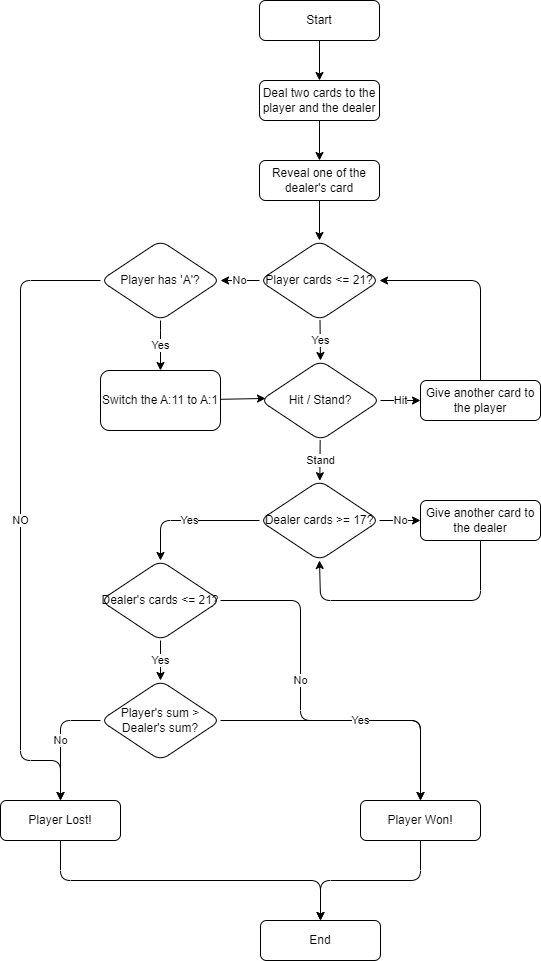

The diagram above was exported from draw.io. Its source (the exported page's mxGraphModel, read from the mxfile embedded in the PNG):
<mxGraphModel dx="746" dy="571" grid="1" gridSize="10" guides="1" tooltips="1" connect="1" arrows="1" fold="1" page="1" pageScale="1" pageWidth="850" pageHeight="1100" math="0" shadow="0">
  <root>
    <mxCell id="0" />
    <mxCell id="1" parent="0" />
    <mxCell id="4" value="" style="edgeStyle=none;html=1;entryX=0.5;entryY=0;entryDx=0;entryDy=0;" parent="1" source="2" target="5" edge="1">
      <mxGeometry relative="1" as="geometry">
        <mxPoint x="371" y="120" as="targetPoint" />
      </mxGeometry>
    </mxCell>
    <mxCell id="2" value="Start" style="rounded=1;whiteSpace=wrap;html=1;" parent="1" vertex="1">
      <mxGeometry x="319" y="40" width="120" height="40" as="geometry" />
    </mxCell>
    <mxCell id="8" value="" style="edgeStyle=none;html=1;" parent="1" source="5" target="7" edge="1">
      <mxGeometry relative="1" as="geometry" />
    </mxCell>
    <mxCell id="5" value="Deal two cards to the player and the dealer" style="rounded=1;whiteSpace=wrap;html=1;" parent="1" vertex="1">
      <mxGeometry x="319" y="120" width="120" height="40" as="geometry" />
    </mxCell>
    <mxCell id="10" value="" style="edgeStyle=none;html=1;entryX=0.5;entryY=0;entryDx=0;entryDy=0;" parent="1" source="7" target="13" edge="1">
      <mxGeometry relative="1" as="geometry" />
    </mxCell>
    <mxCell id="7" value="Reveal one of the dealer's card" style="rounded=1;whiteSpace=wrap;html=1;" parent="1" vertex="1">
      <mxGeometry x="319" y="200" width="120" height="40" as="geometry" />
    </mxCell>
    <mxCell id="53" value="Stand" style="edgeStyle=none;html=1;" parent="1" source="9" target="17" edge="1">
      <mxGeometry relative="1" as="geometry" />
    </mxCell>
    <mxCell id="56" value="Hit" style="edgeStyle=none;html=1;" parent="1" source="9" target="55" edge="1">
      <mxGeometry relative="1" as="geometry" />
    </mxCell>
    <mxCell id="9" value="Hit / Stand?" style="rhombus;whiteSpace=wrap;html=1;rounded=1;" parent="1" vertex="1">
      <mxGeometry x="320" y="400" width="120" height="80" as="geometry" />
    </mxCell>
    <mxCell id="44" value="Yes" style="edgeStyle=none;html=1;entryX=0.5;entryY=0;entryDx=0;entryDy=0;" parent="1" source="13" target="9" edge="1">
      <mxGeometry relative="1" as="geometry" />
    </mxCell>
    <mxCell id="48" value="No" style="edgeStyle=none;html=1;" parent="1" source="13" target="39" edge="1">
      <mxGeometry relative="1" as="geometry" />
    </mxCell>
    <mxCell id="13" value="Player cards &amp;lt;= 21?" style="rhombus;whiteSpace=wrap;html=1;rounded=1;" parent="1" vertex="1">
      <mxGeometry x="319" y="280" width="120" height="80" as="geometry" />
    </mxCell>
    <mxCell id="61" value="" style="edgeStyle=none;html=1;entryX=0.5;entryY=0;entryDx=0;entryDy=0;" edge="1" parent="1" source="15" target="60">
      <mxGeometry relative="1" as="geometry">
        <Array as="points">
          <mxPoint x="120" y="920" />
          <mxPoint x="380" y="920" />
        </Array>
      </mxGeometry>
    </mxCell>
    <mxCell id="15" value="Player Lost!" style="whiteSpace=wrap;html=1;rounded=1;" parent="1" vertex="1">
      <mxGeometry x="60" y="840" width="120" height="40" as="geometry" />
    </mxCell>
    <mxCell id="22" value="Yes" style="edgeStyle=none;html=1;" parent="1" source="17" target="21" edge="1">
      <mxGeometry relative="1" as="geometry">
        <Array as="points">
          <mxPoint x="220" y="560" />
        </Array>
      </mxGeometry>
    </mxCell>
    <mxCell id="26" value="No" style="edgeStyle=none;html=1;" parent="1" source="17" target="25" edge="1">
      <mxGeometry relative="1" as="geometry" />
    </mxCell>
    <mxCell id="17" value="Dealer cards &amp;gt;= 17?" style="rhombus;whiteSpace=wrap;html=1;rounded=1;" parent="1" vertex="1">
      <mxGeometry x="319" y="520" width="120" height="80" as="geometry" />
    </mxCell>
    <mxCell id="33" value="Yes" style="edgeStyle=none;html=1;entryX=0.5;entryY=0;entryDx=0;entryDy=0;" parent="1" source="21" target="32" edge="1">
      <mxGeometry relative="1" as="geometry">
        <mxPoint x="371.9999999999998" y="799" as="targetPoint" />
      </mxGeometry>
    </mxCell>
    <mxCell id="58" value="No" style="edgeStyle=none;html=1;entryX=0.5;entryY=0;entryDx=0;entryDy=0;exitX=1;exitY=0.5;exitDx=0;exitDy=0;labelPosition=center;verticalLabelPosition=middle;align=center;verticalAlign=middle;" parent="1" source="21" target="37" edge="1">
      <mxGeometry x="-0.2" relative="1" as="geometry">
        <Array as="points">
          <mxPoint x="360" y="640" />
          <mxPoint x="360" y="760" />
          <mxPoint x="480" y="760" />
        </Array>
        <mxPoint as="offset" />
      </mxGeometry>
    </mxCell>
    <mxCell id="21" value="Dealer's cards &amp;lt;= 21?" style="rhombus;whiteSpace=wrap;html=1;rounded=1;" parent="1" vertex="1">
      <mxGeometry x="160" y="600" width="120" height="80" as="geometry" />
    </mxCell>
    <mxCell id="54" style="edgeStyle=none;html=1;entryX=0.5;entryY=1;entryDx=0;entryDy=0;" parent="1" source="25" target="17" edge="1">
      <mxGeometry relative="1" as="geometry">
        <Array as="points">
          <mxPoint x="540" y="640" />
          <mxPoint x="380" y="640" />
        </Array>
      </mxGeometry>
    </mxCell>
    <mxCell id="25" value="Give another card to the dealer" style="whiteSpace=wrap;html=1;rounded=1;" parent="1" vertex="1">
      <mxGeometry x="480" y="540" width="120" height="40" as="geometry" />
    </mxCell>
    <mxCell id="34" value="No" style="edgeStyle=none;html=1;exitX=0;exitY=0.5;exitDx=0;exitDy=0;" parent="1" source="32" target="15" edge="1">
      <mxGeometry relative="1" as="geometry">
        <mxPoint x="471.0000000000002" y="680.0000000000002" as="sourcePoint" />
        <Array as="points">
          <mxPoint x="120" y="760" />
        </Array>
      </mxGeometry>
    </mxCell>
    <mxCell id="38" value="Yes" style="edgeStyle=none;html=1;exitX=1;exitY=0.5;exitDx=0;exitDy=0;" parent="1" source="32" target="37" edge="1">
      <mxGeometry relative="1" as="geometry">
        <mxPoint x="431.99999999999955" y="839.0000000000002" as="sourcePoint" />
        <Array as="points">
          <mxPoint x="480" y="760" />
        </Array>
      </mxGeometry>
    </mxCell>
    <mxCell id="32" value="Player's sum &amp;gt; Dealer's sum?" style="rhombus;whiteSpace=wrap;html=1;rounded=1;" parent="1" vertex="1">
      <mxGeometry x="160" y="720" width="120" height="80" as="geometry" />
    </mxCell>
    <mxCell id="62" style="edgeStyle=none;html=1;entryX=0.5;entryY=0;entryDx=0;entryDy=0;" edge="1" parent="1" source="37" target="60">
      <mxGeometry relative="1" as="geometry">
        <Array as="points">
          <mxPoint x="480" y="920" />
          <mxPoint x="380" y="920" />
        </Array>
      </mxGeometry>
    </mxCell>
    <mxCell id="37" value="Player Won!" style="whiteSpace=wrap;html=1;rounded=1;" parent="1" vertex="1">
      <mxGeometry x="420" y="840" width="120" height="40" as="geometry" />
    </mxCell>
    <mxCell id="50" value="Yes" style="edgeStyle=none;html=1;entryX=0.5;entryY=1;entryDx=0;entryDy=0;exitX=0.5;exitY=1;exitDx=0;exitDy=0;" parent="1" source="39" target="49" edge="1">
      <mxGeometry relative="1" as="geometry">
        <mxPoint x="157" y="320" as="sourcePoint" />
        <mxPoint x="70" y="170" as="targetPoint" />
        <Array as="points">
          <mxPoint x="220" y="380" />
        </Array>
      </mxGeometry>
    </mxCell>
    <mxCell id="52" value="NO" style="edgeStyle=none;html=1;entryX=0.5;entryY=0;entryDx=0;entryDy=0;exitX=0;exitY=0.5;exitDx=0;exitDy=0;" parent="1" source="39" target="15" edge="1">
      <mxGeometry relative="1" as="geometry">
        <Array as="points">
          <mxPoint x="80" y="320" />
          <mxPoint x="80" y="800" />
          <mxPoint x="120" y="800" />
        </Array>
      </mxGeometry>
    </mxCell>
    <mxCell id="39" value="Player has 'A'?" style="rhombus;whiteSpace=wrap;html=1;rounded=1;" parent="1" vertex="1">
      <mxGeometry x="160" y="280" width="120" height="80" as="geometry" />
    </mxCell>
    <mxCell id="51" style="edgeStyle=none;html=1;entryX=0.042;entryY=0.474;entryDx=0;entryDy=0;entryPerimeter=0;" parent="1" source="49" target="9" edge="1">
      <mxGeometry relative="1" as="geometry">
        <mxPoint x="310.0000000000002" y="440" as="targetPoint" />
      </mxGeometry>
    </mxCell>
    <mxCell id="49" value="Switch the A:11 to A:1" style="whiteSpace=wrap;html=1;rounded=1;direction=west;" parent="1" vertex="1">
      <mxGeometry x="160" y="410" width="120" height="60" as="geometry" />
    </mxCell>
    <mxCell id="57" style="edgeStyle=none;html=1;entryX=1;entryY=0.5;entryDx=0;entryDy=0;" parent="1" source="55" target="13" edge="1">
      <mxGeometry relative="1" as="geometry">
        <Array as="points">
          <mxPoint x="540" y="320" />
        </Array>
      </mxGeometry>
    </mxCell>
    <mxCell id="55" value="Give another card to the player" style="whiteSpace=wrap;html=1;rounded=1;" parent="1" vertex="1">
      <mxGeometry x="480" y="420" width="120" height="40" as="geometry" />
    </mxCell>
    <mxCell id="60" value="End" style="whiteSpace=wrap;html=1;rounded=1;" vertex="1" parent="1">
      <mxGeometry x="320" y="960" width="120" height="40" as="geometry" />
    </mxCell>
  </root>
</mxGraphModel>